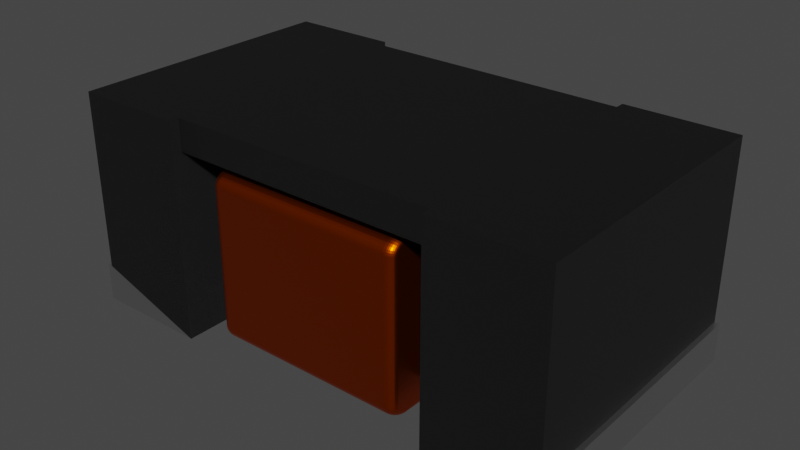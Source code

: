 # Source: 0402_FB_Coil.blend  (saved by Blender 2.90.8; exported with 4.5.12 LTS)
import bpy
from mathutils import Matrix  # noqa: F401  (used for matrix-valued properties, if any)

bpy.ops.wm.read_factory_settings(use_empty=True)
scene = bpy.context.scene
scene.name = 'Scene'

# ---- collections
col_collection = bpy.data.collections.new('Collection'); scene.collection.children.link(col_collection)

# ---- materials (node trees are filled in below, after node groups)
mat_material_002 = bpy.data.materials.new('Material.002')
mat_metal_001 = bpy.data.materials.new('Metal.001')
mat_metal_001.alpha_threshold = 0.0
mat_metal_001.diffuse_color = (0.3587, 0.3587, 0.3587, 1.0)
mat_metal_001.specular_color = (0.2597, 0.2597, 0.2597)
mat_metal_001.roughness = 0.5
mat_metal_001.specular_intensity = 0.1643
mat_black_plastic_001 = bpy.data.materials.new('Black Plastic.001')
mat_black_plastic_001.alpha_threshold = 0.0
mat_black_plastic_001.preview_render_type = 'CUBE'
mat_black_plastic_001.diffuse_color = (0.009721, 0.009721, 0.009721, 1.0)
mat_black_plastic_001.specular_color = (0.18, 0.18, 0.18)
mat_black_plastic_001.roughness = 0.5
mat_black_plastic_001.specular_intensity = 0.3
mat_enamelled_copper_001 = bpy.data.materials.new('Enamelled Copper.001')
mat_enamelled_copper_001.alpha_threshold = 0.0
mat_enamelled_copper_001.diffuse_color = (0.3587, 0.06389, 0.0, 1.0)
mat_enamelled_copper_001.specular_color = (0.2597, 0.2597, 0.2597)
mat_enamelled_copper_001.roughness = 0.5
mat_enamelled_copper_001.specular_intensity = 0.1643

# ---- node groups
ng_metallic_001 = bpy.data.node_groups.new('Metallic.001', 'ShaderNodeTree')
_s = ng_metallic_001.interface.new_socket(name='BSDF', in_out='OUTPUT', socket_type='NodeSocketShader')
_s = ng_metallic_001.interface.new_socket(name='Base Color', in_out='INPUT', socket_type='NodeSocketColor')
_s.default_value = (0.5906, 0.5906, 0.5906, 1.0)
_N = ng_metallic_001.nodes; _L = ng_metallic_001.links
n0 = _N.new('ShaderNodeBsdfPrincipled'); n0.name = 'Principled BSDF'; n0.location = (0, 0)
n0.width = 150
n0.subsurface_method = 'BURLEY'
n0.inputs[1].default_value = 1.0
n0.inputs[2].default_value = 0.4
n0.inputs[3].default_value = 1.45
n0.inputs[9].default_value = (1.0, 1.0, 1.0)
n0.inputs[27].default_value = (0.0, 0.0, 0.0, 1.0)
n0.inputs[28].default_value = 1.0
n1 = _N.new('NodeGroupInput'); n1.name = 'Group Input'; n1.location = (-200, 0)
n2 = _N.new('NodeGroupOutput'); n2.name = 'Group Output'; n2.location = (200, 0)
_L.new(n0.outputs[0], n2.inputs[0])
_L.new(n1.outputs[0], n0.inputs[0])
n2.is_active_output = True
ng_plastic_001 = bpy.data.node_groups.new('Plastic.001', 'ShaderNodeTree')
_s = ng_plastic_001.interface.new_socket(name='Shader', in_out='OUTPUT', socket_type='NodeSocketShader')
_s = ng_plastic_001.interface.new_socket(name='Displacement', in_out='OUTPUT', socket_type='NodeSocketFloat')
_s.subtype = 'FACTOR'
_s.min_value = 0.0
_s.max_value = 1.0
_s = ng_plastic_001.interface.new_socket(name='Color', in_out='INPUT', socket_type='NodeSocketColor')
_s.default_value = (0.01, 0.01, 0.01, 1.0)
_N = ng_plastic_001.nodes; _L = ng_plastic_001.links
n0 = _N.new('NodeGroupInput'); n0.name = 'Group Input'; n0.location = (-336, 94)
n1 = _N.new('NodeGroupOutput'); n1.name = 'Group Output'; n1.location = (330, 0)
n2 = _N.new('ShaderNodeTexNoise'); n2.name = 'Noise Texture'; n2.location = (77, -219)
n2.inputs[2].default_value = 1000.0
n2.inputs[3].default_value = 16.0
n2.inputs[8].default_value = 0.5
n3 = _N.new('ShaderNodeBsdfPrincipled'); n3.name = 'Principled BSDF'; n3.location = (67, 347)
n3.width = 170
n3.subsurface_method = 'BURLEY'
n3.inputs[3].default_value = 1.45
n3.inputs[9].default_value = (1.0, 1.0, 1.0)
n3.inputs[27].default_value = (0.0, 0.0, 0.0, 1.0)
n3.inputs[28].default_value = 1.0
_L.new(n2.outputs[0], n1.inputs[1])
_L.new(n0.outputs[0], n3.inputs[0])
_L.new(n3.outputs[0], n1.inputs[0])
n1.is_active_output = True

# ---- material node trees
mat_material_002.use_nodes = True; mat_material_002.node_tree.nodes.clear()
_N = mat_material_002.node_tree.nodes; _L = mat_material_002.node_tree.links
n0 = _N.new('ShaderNodeOutputMaterial'); n0.name = 'Material Output'; n0.location = (300, 300)
n1 = _N.new('ShaderNodeBsdfPrincipled'); n1.name = 'Principled BSDF'; n1.location = (10, 300)
n1.distribution = 'GGX'
n1.subsurface_method = 'BURLEY'
n1.inputs[0].default_value = (0.2251, 0.4866, 0.8, 1.0)
n1.inputs[3].default_value = 1.45
n1.inputs[18].default_value = 1.0
n1.inputs[27].default_value = (0.0, 0.0, 0.0, 1.0)
n1.inputs[28].default_value = 1.0
_L.new(n1.outputs[0], n0.inputs[0])
n0.is_active_output = True
mat_metal_001.use_nodes = True; mat_metal_001.node_tree.nodes.clear()
_N = mat_metal_001.node_tree.nodes; _L = mat_metal_001.node_tree.links
n0 = _N.new('ShaderNodeOutputMaterial'); n0.name = 'Material Output'; n0.location = (300, 300)
n1 = _N.new('ShaderNodeGroup'); n1.name = 'Metallic'; n1.location = (-10, 195)
n1.label = 'Metallic'
n1.node_tree = ng_metallic_001
n1.inputs[0].default_value = (0.5906, 0.5906, 0.5906, 1.0)
_L.new(n1.outputs[0], n0.inputs[0])
n0.is_active_output = True
mat_black_plastic_001.use_nodes = True; mat_black_plastic_001.node_tree.nodes.clear()
_N = mat_black_plastic_001.node_tree.nodes; _L = mat_black_plastic_001.node_tree.links
n0 = _N.new('ShaderNodeOutputMaterial'); n0.name = 'Material Output'; n0.location = (261, 202)
n1 = _N.new('ShaderNodeGroup'); n1.name = 'Group'; n1.location = (83, 208)
n1.node_tree = ng_plastic_001
n1.inputs[0].default_value = (0.009721, 0.009721, 0.009721, 1.0)
n2 = _N.new('ShaderNodeDisplacement'); n2.name = 'Displacement'; n2.location = (172, 205)
n2.inputs[1].default_value = 0.0
n2.inputs[2].default_value = 0.1
_L.new(n1.outputs[0], n0.inputs[0])
_L.new(n1.outputs[1], n2.inputs[0])
_L.new(n2.outputs[0], n0.inputs[2])
n0.is_active_output = True
mat_enamelled_copper_001.use_nodes = True; mat_enamelled_copper_001.node_tree.nodes.clear()
_N = mat_enamelled_copper_001.node_tree.nodes; _L = mat_enamelled_copper_001.node_tree.links
n0 = _N.new('ShaderNodeOutputMaterial'); n0.name = 'Material Output'; n0.location = (300, 300)
n1 = _N.new('ShaderNodeBsdfPrincipled'); n1.name = 'Principled BSDF'; n1.location = (70, 479)
n1.width = 150
n1.subsurface_method = 'BURLEY'
n1.inputs[0].default_value = (0.7149, 0.09084, 0.0, 1.0)
n1.inputs[1].default_value = 1.0
n1.inputs[2].default_value = 0.35
n1.inputs[3].default_value = 1.45
n1.inputs[9].default_value = (1.0, 1.0, 1.0)
n1.inputs[27].default_value = (0.0, 0.0, 0.0, 1.0)
n1.inputs[28].default_value = 1.0
_L.new(n1.outputs[0], n0.inputs[0])
n0.is_active_output = True

# ---- world
world_world = bpy.data.worlds.new('World'); scene.world = world_world
world_world.use_nodes = True; world_world.node_tree.nodes.clear()
_N = world_world.node_tree.nodes; _L = world_world.node_tree.links
n0 = _N.new('ShaderNodeOutputWorld'); n0.name = 'World Output'; n0.location = (300, 300)
n1 = _N.new('ShaderNodeBackground'); n1.name = 'Background'; n1.location = (10, 300)
n1.inputs[0].default_value = (0.05088, 0.05088, 0.05088, 1.0)
_L.new(n1.outputs[0], n0.inputs[0])
n0.is_active_output = True
world_world.color = (0.05088, 0.05088, 0.05088)
world_world.use_sun_shadow = False
world_world.sun_shadow_jitter_overblur = 0.0

# ---- meshes
me_component = bpy.data.meshes.new('Component')
me_component.from_pydata([(-0.5394, -0.3048, 0.4044), (-0.2967, -0.3048, 0.4044), (-0.5394, 0.3048, 0.4044), (-0.2967, 0.3048, 0.4044), (0.2967, 0.2832, 0.4044), (-0.2967, 0.2832, 0.4044), (0.5394, 0.3048, 0.4044), (0.2967, 0.3048, 0.4044), (0.5394, -0.3048, 0.4044), (0.2967, -0.3048, 0.4044), (0.2967, -0.2832, 0.4044), (-0.2967, -0.2832, 0.4044), (-0.5394, -0.3048, 0.4728), (-0.2967, -0.3048, 0.4728), (-0.5394, 0.3048, 0.4728), (-0.2967, 0.3048, 0.4728), (0.2967, 0.2832, 0.4728), (-0.2967, 0.2832, 0.4728), (0.5394, 0.3048, 0.4728), (0.2967, 0.3048, 0.4728), (0.5394, -0.3048, 0.4728), (0.2967, -0.3048, 0.4728), (0.2967, -0.2832, 0.4728), (-0.2967, -0.2832, 0.4728), (0.1981, -0.2832, 0.0522), (-0.1981, -0.2832, 0.0522), (0.1981, -0.283, 0.04938), (-0.2001, -0.283, 0.04938), (0.1981, -0.2827, 0.04751), (-0.1981, -0.2827, 0.04751), (0.1981, -0.2818, 0.04428), (-0.2001, -0.2817, 0.0443), (0.1981, -0.2812, 0.04293), (-0.1981, -0.2812, 0.04293), (0.1981, -0.2788, 0.03858), (-0.2001, -0.2793, 0.03945), (-0.1981, -0.2788, 0.03858), (0.1981, -0.2756, 0.03457), (-0.2001, -0.2759, 0.03498), (-0.1981, -0.2667, 0.02793), (0.1981, -0.2715, 0.03099), (-0.2001, -0.2714, 0.03102), (-0.1981, -0.2756, 0.03457), (-0.1981, -0.2432, 0.0222), (0.1981, -0.2432, 0.0222), (-0.2001, -0.247, 0.02239), (0.1981, -0.247, 0.02233), (-0.1981, -0.2495, 0.02257), (0.1981, -0.2495, 0.02257), (-0.2001, -0.2537, 0.02331), (0.1981, -0.2538, 0.02326), (-0.1981, -0.2556, 0.02367), (0.1981, -0.2556, 0.02367), (-0.2001, -0.2602, 0.0251), (0.1981, -0.2614, 0.02547), (-0.1981, -0.2614, 0.02547), (-0.2001, -0.2662, 0.0277), (0.1981, -0.2667, 0.02793), (-0.1981, 0.2432, 0.0222), (0.1981, 0.2432, 0.0222), (-0.1981, 0.2832, 0.0522), (0.1981, 0.2832, 0.0522), (-0.2001, 0.283, 0.04938), (0.1981, 0.283, 0.04938), (-0.1981, 0.2827, 0.04751), (0.1981, 0.2827, 0.04751), (-0.2001, 0.2817, 0.0443), (0.1981, 0.2818, 0.04428), (-0.1981, 0.2812, 0.04293), (0.1981, 0.2812, 0.04293), (-0.1981, 0.2788, 0.03858), (0.1981, 0.2788, 0.03858), (-0.2001, 0.2759, 0.03498), (0.1981, 0.2756, 0.03457), (-0.1981, 0.2756, 0.03457), (0.1981, 0.2662, 0.02766), (-0.2001, 0.2714, 0.03102), (0.1981, 0.2715, 0.03099), (0.1981, 0.247, 0.02233), (-0.2001, 0.247, 0.02239), (0.1981, 0.2495, 0.02257), (-0.1981, 0.2495, 0.02257), (0.1981, 0.2538, 0.02326), (-0.2001, 0.2537, 0.02331), (0.1981, 0.2556, 0.02367), (-0.1981, 0.2556, 0.02367), (0.1981, 0.2602, 0.02506), (-0.2001, 0.2602, 0.0251), (-0.1981, 0.2614, 0.02547), (-0.2001, 0.2662, 0.0277), (-0.1981, 0.2667, 0.02793), (-0.1981, 0.2832, 0.3558), (0.1981, 0.2832, 0.3558), (0.1981, 0.283, 0.3586), (-0.2001, 0.283, 0.3586), (0.1981, 0.2827, 0.3605), (-0.1981, 0.2827, 0.3605), (0.1981, 0.2818, 0.3637), (-0.2001, 0.2817, 0.3637), (0.1981, 0.2812, 0.3651), (-0.1981, 0.2812, 0.3651), (0.1981, 0.2794, 0.3686), (-0.2001, 0.2793, 0.3686), (-0.1981, 0.2788, 0.3694), (0.1981, 0.2759, 0.3731), (-0.2001, 0.2759, 0.373), (-0.1981, 0.2667, 0.3801), (0.1981, 0.2715, 0.377), (-0.2001, 0.2714, 0.377), (-0.1981, 0.2756, 0.3734), (-0.1981, 0.2432, 0.3858), (0.1981, 0.2432, 0.3858), (-0.2001, 0.247, 0.3856), (0.1981, 0.247, 0.3857), (-0.1981, 0.2495, 0.3854), (0.1981, 0.2495, 0.3854), (-0.2001, 0.2537, 0.3847), (0.1981, 0.2538, 0.3847), (-0.1981, 0.2556, 0.3843), (0.1981, 0.2556, 0.3843), (-0.2001, 0.2602, 0.3829), (0.1981, 0.2602, 0.3829), (-0.1981, 0.2614, 0.3825), (-0.2001, 0.2662, 0.3803), (0.1981, 0.2662, 0.3803), (-0.1981, -0.2432, 0.3858), (0.1981, -0.2432, 0.3858), (-0.1981, -0.2832, 0.3558), (0.1981, -0.2832, 0.3558), (-0.2001, -0.283, 0.3586), (0.1981, -0.283, 0.3586), (-0.1981, -0.2827, 0.3605), (0.1981, -0.2827, 0.3605), (-0.2001, -0.2817, 0.3637), (0.1981, -0.2818, 0.3637), (-0.1981, -0.2812, 0.3651), (0.1981, -0.2812, 0.3651), (-0.2001, -0.2793, 0.3686), (0.1981, -0.2794, 0.3686), (-0.1981, -0.2788, 0.3694), (-0.2001, -0.2759, 0.373), (0.1981, -0.2759, 0.3731), (-0.1981, -0.2756, 0.3734), (0.1981, -0.2667, 0.3801), (-0.2001, -0.2714, 0.377), (0.1981, -0.2715, 0.377), (0.1981, -0.247, 0.3857), (-0.2001, -0.247, 0.3856), (0.1981, -0.2495, 0.3854), (-0.1981, -0.2495, 0.3854), (0.1981, -0.2538, 0.3847), (-0.2001, -0.2537, 0.3847), (0.1981, -0.2556, 0.3843), (-0.1981, -0.2556, 0.3843), (0.1981, -0.2614, 0.3825), (-0.1981, -0.2614, 0.3825), (-0.2001, -0.2662, 0.3803), (-0.1981, -0.2667, 0.3801), (0.2014, -0.283, 0.3558), (0.2037, -0.2826, 0.3558), (0.2037, -0.2825, 0.3586), (0.2071, -0.2817, 0.3558), (0.2071, -0.2815, 0.3585), (0.2103, -0.2803, 0.3558), (0.2103, -0.2801, 0.3584), (0.2131, -0.2785, 0.3558), (0.2131, -0.2784, 0.3583), (0.219, -0.2432, 0.3757), (0.2185, -0.2432, 0.377), (0.2185, -0.2459, 0.3769), (0.2173, -0.2432, 0.3789), (0.2173, -0.2461, 0.3788), (0.2154, -0.2432, 0.3807), (0.2154, -0.2463, 0.3806), (0.2131, -0.2432, 0.3823), (0.2131, -0.2465, 0.3822), (0.2014, -0.2432, 0.3857), (0.2001, -0.2662, 0.3803), (0.2001, -0.2602, 0.3829), (0.2192, -0.2686, 0.3576), (0.219, -0.2697, 0.3558), (0.2193, -0.2672, 0.3558), (0.2193, -0.2432, 0.3738), (0.2193, -0.2455, 0.3737), (0.2193, -0.2495, 0.3732), (0.2185, -0.2506, 0.3762), (0.2193, -0.2534, 0.3721), (0.2185, -0.2552, 0.375), (0.2193, -0.257, 0.3705), (0.2185, -0.2594, 0.3731), (0.2192, -0.2612, 0.3693), (0.2185, -0.2632, 0.3708), (0.2192, -0.2641, 0.3668), (0.2185, -0.2663, 0.368), (0.2192, -0.2663, 0.3639), (0.2185, -0.2687, 0.3648), (0.2192, -0.2678, 0.3608), (0.2185, -0.2704, 0.3614), (0.2185, -0.2713, 0.3578), (0.2182, -0.2721, 0.3558), (0.2173, -0.2513, 0.3781), (0.2173, -0.2563, 0.3767), (0.2173, -0.2609, 0.3747), (0.2173, -0.265, 0.3721), (0.2173, -0.2684, 0.3691), (0.2173, -0.2711, 0.3656), (0.2173, -0.2729, 0.3619), (0.2173, -0.2739, 0.358), (0.217, -0.2745, 0.3558), (0.2154, -0.252, 0.3798), (0.2154, -0.2573, 0.3783), (0.2154, -0.2623, 0.3762), (0.2154, -0.2667, 0.3734), (0.2154, -0.2704, 0.3701), (0.2154, -0.2732, 0.3664), (0.2154, -0.2752, 0.3624), (0.2154, -0.2763, 0.3581), (0.2152, -0.2766, 0.3558), (0.2131, -0.2525, 0.3813), (0.2131, -0.2582, 0.3798), (0.2131, -0.2635, 0.3775), (0.2131, -0.2682, 0.3745), (0.2131, -0.2721, 0.371), (0.2131, -0.2752, 0.3671), (0.2131, -0.2773, 0.3628), (0.2103, -0.2432, 0.3836), (0.2103, -0.2467, 0.3835), (0.2103, -0.253, 0.3826), (0.2103, -0.259, 0.381), (0.2103, -0.2645, 0.3786), (0.2103, -0.2694, 0.3755), (0.2103, -0.2735, 0.3718), (0.2103, -0.2768, 0.3676), (0.2103, -0.279, 0.3631), (0.2071, -0.2432, 0.3847), (0.2071, -0.2468, 0.3845), (0.2071, -0.2534, 0.3836), (0.2071, -0.2596, 0.3819), (0.2071, -0.2653, 0.3794), (0.2071, -0.2704, 0.3762), (0.2071, -0.2747, 0.3724), (0.2071, -0.278, 0.3681), (0.2071, -0.2803, 0.3634), (0.2037, -0.2432, 0.3854), (0.2037, -0.2469, 0.3852), (0.2037, -0.2536, 0.3843), (0.2037, -0.26, 0.3826), (0.2037, -0.2659, 0.38), (0.2037, -0.2711, 0.3767), (0.2037, -0.2755, 0.3728), (0.2037, -0.2789, 0.3684), (0.2037, -0.2812, 0.3636), (0.2014, 0.2432, 0.3857), (0.2037, 0.2432, 0.3854), (0.2071, 0.2432, 0.3847), (0.2103, 0.2432, 0.3836), (0.2131, 0.2432, 0.3823), (0.2193, 0.2432, 0.3738), (0.219, 0.2432, 0.3757), (0.2185, 0.2432, 0.377), (0.2173, 0.2432, 0.3789), (0.2154, 0.2432, 0.3807), (0.2037, 0.2469, 0.3852), (0.2071, 0.2468, 0.3845), (0.2103, 0.2467, 0.3835), (0.2131, 0.2465, 0.3822), (0.2193, 0.2455, 0.3737), (0.219, 0.2697, 0.3558), (0.2185, 0.2714, 0.3558), (0.2185, 0.2713, 0.3578), (0.2173, 0.274, 0.3558), (0.2173, 0.2739, 0.358), (0.2154, 0.2764, 0.3558), (0.2154, 0.2763, 0.3581), (0.2131, 0.2785, 0.3558), (0.2131, 0.2784, 0.3583), (0.2014, 0.283, 0.3558), (0.2193, 0.2672, 0.3558), (0.2193, 0.2671, 0.3575), (0.2193, 0.2663, 0.3605), (0.2185, 0.2704, 0.3614), (0.2193, 0.2649, 0.3635), (0.2185, 0.2687, 0.3648), (0.2193, 0.2628, 0.3662), (0.2185, 0.2663, 0.368), (0.2193, 0.2602, 0.3685), (0.2185, 0.2632, 0.3708), (0.2193, 0.257, 0.3705), (0.2185, 0.2594, 0.3731), (0.2193, 0.2534, 0.3721), (0.2185, 0.2552, 0.375), (0.2193, 0.2495, 0.3732), (0.2185, 0.2506, 0.3762), (0.2185, 0.2459, 0.3769), (0.2173, 0.2729, 0.3619), (0.2173, 0.2711, 0.3656), (0.2173, 0.2684, 0.3691), (0.2173, 0.265, 0.3721), (0.2173, 0.2609, 0.3747), (0.2173, 0.2563, 0.3767), (0.2173, 0.2513, 0.3781), (0.2173, 0.2461, 0.3788), (0.2154, 0.2752, 0.3624), (0.2154, 0.2732, 0.3664), (0.2154, 0.2704, 0.3701), (0.2154, 0.2667, 0.3734), (0.2154, 0.2623, 0.3762), (0.2154, 0.2573, 0.3783), (0.2154, 0.252, 0.3798), (0.2154, 0.2463, 0.3806), (0.2131, 0.2773, 0.3628), (0.2131, 0.2752, 0.3671), (0.2131, 0.2721, 0.371), (0.2131, 0.2682, 0.3745), (0.2131, 0.2635, 0.3775), (0.2131, 0.2582, 0.3798), (0.2131, 0.2525, 0.3813), (0.2105, 0.2801, 0.3558), (0.2103, 0.2801, 0.3584), (0.2103, 0.279, 0.3631), (0.2103, 0.2768, 0.3676), (0.2103, 0.2735, 0.3718), (0.2103, 0.2694, 0.3755), (0.2103, 0.2645, 0.3786), (0.2103, 0.259, 0.381), (0.2103, 0.253, 0.3826), (0.2071, 0.2817, 0.3558), (0.2071, 0.2815, 0.3585), (0.2071, 0.2803, 0.3634), (0.2071, 0.278, 0.3681), (0.2071, 0.2747, 0.3724), (0.2071, 0.2704, 0.3762), (0.2071, 0.2653, 0.3794), (0.2071, 0.2596, 0.3819), (0.2071, 0.2534, 0.3836), (0.2037, 0.2826, 0.3558), (0.2037, 0.2825, 0.3586), (0.2037, 0.2812, 0.3636), (0.2037, 0.2789, 0.3684), (0.2037, 0.2755, 0.3728), (0.2037, 0.2711, 0.3767), (0.2037, 0.2659, 0.38), (0.2037, 0.26, 0.3826), (0.2037, 0.2536, 0.3843), (0.2193, 0.2672, 0.0522), (0.219, 0.2697, 0.0522), (0.2185, 0.2714, 0.0522), (0.2173, 0.274, 0.0522), (0.2154, 0.2764, 0.0522), (0.2105, 0.2801, 0.0522), (0.2131, 0.2785, 0.0522), (0.2014, 0.283, 0.0522), (0.2037, 0.2826, 0.0522), (0.2071, 0.2817, 0.0522), (0.219, 0.2432, 0.03232), (0.2182, 0.2432, 0.03049), (0.2185, 0.2459, 0.03113), (0.217, 0.2432, 0.02875), (0.2173, 0.2461, 0.02919), (0.2152, 0.2432, 0.02715), (0.2154, 0.2463, 0.02741), (0.2131, 0.2432, 0.02571), (0.2131, 0.2465, 0.02583), (0.2014, 0.2432, 0.02235), (0.2037, 0.2825, 0.04942), (0.2071, 0.2815, 0.04948), (0.2103, 0.2801, 0.04958), (0.2131, 0.2784, 0.04971), (0.2193, 0.2671, 0.05051), (0.2193, 0.2432, 0.0342), (0.2192, 0.2456, 0.03316), (0.2001, 0.2793, 0.03945), (0.2001, 0.2759, 0.03498), (0.2192, 0.2499, 0.03375), (0.2185, 0.2506, 0.03178), (0.2192, 0.2541, 0.03489), (0.2185, 0.2552, 0.03305), (0.2192, 0.2579, 0.03655), (0.2185, 0.2594, 0.03488), (0.2193, 0.2602, 0.03947), (0.2185, 0.2632, 0.03723), (0.2193, 0.2628, 0.04185), (0.2185, 0.2663, 0.04003), (0.2193, 0.2649, 0.04454), (0.2185, 0.2687, 0.04319), (0.2193, 0.2663, 0.04745), (0.2185, 0.2704, 0.04661), (0.2185, 0.2713, 0.05021), (0.2173, 0.2513, 0.02991), (0.2173, 0.2563, 0.03129), (0.2173, 0.2609, 0.03329), (0.2173, 0.265, 0.03586), (0.2173, 0.2684, 0.03891), (0.2173, 0.2711, 0.04236), (0.2173, 0.2729, 0.0461), (0.2173, 0.2739, 0.05003), (0.2154, 0.252, 0.02818), (0.2154, 0.2573, 0.02967), (0.2154, 0.2623, 0.03183), (0.2154, 0.2667, 0.03459), (0.2154, 0.2704, 0.03788), (0.2154, 0.2732, 0.0416), (0.2154, 0.2752, 0.04563), (0.2154, 0.2763, 0.04986), (0.2131, 0.2525, 0.02665), (0.2131, 0.2582, 0.02824), (0.2131, 0.2635, 0.03053), (0.2131, 0.2682, 0.03347), (0.2131, 0.2721, 0.03697), (0.2131, 0.2752, 0.04092), (0.2131, 0.2773, 0.04521), (0.2103, 0.2432, 0.02438), (0.2103, 0.2467, 0.02451), (0.2103, 0.253, 0.02537), (0.2103, 0.259, 0.02703), (0.2103, 0.2645, 0.02944), (0.2103, 0.2694, 0.03253), (0.2103, 0.2735, 0.0362), (0.2103, 0.2768, 0.04036), (0.2103, 0.279, 0.04486), (0.2071, 0.2432, 0.02334), (0.2071, 0.2468, 0.02347), (0.2071, 0.2534, 0.02436), (0.2071, 0.2596, 0.02609), (0.2071, 0.2653, 0.02859), (0.2071, 0.2704, 0.03179), (0.2071, 0.2747, 0.03561), (0.2071, 0.278, 0.03991), (0.2071, 0.2803, 0.04459), (0.2037, 0.2432, 0.02263), (0.2037, 0.2469, 0.02276), (0.2037, 0.2536, 0.02367), (0.2037, 0.26, 0.02544), (0.2037, 0.2659, 0.028), (0.2037, 0.2711, 0.03129), (0.2037, 0.2755, 0.03519), (0.2037, 0.2789, 0.03961), (0.2037, 0.2812, 0.0444), (0.2193, -0.2432, 0.0342), (0.219, -0.2432, 0.03232), (0.2182, -0.2432, 0.03049), (0.217, -0.2432, 0.02875), (0.2152, -0.2432, 0.02715), (0.2103, -0.2432, 0.02438), (0.2131, -0.2432, 0.02571), (0.2014, -0.2432, 0.02235), (0.2037, -0.2432, 0.02263), (0.2071, -0.2432, 0.02334), (0.2037, -0.2469, 0.02276), (0.2071, -0.2468, 0.02347), (0.2103, -0.2467, 0.02451), (0.2131, -0.2465, 0.02583), (0.219, -0.2697, 0.0522), (0.2182, -0.2721, 0.0522), (0.2185, -0.2713, 0.05021), (0.217, -0.2745, 0.0522), (0.2173, -0.2739, 0.05003), (0.2152, -0.2766, 0.0522), (0.2154, -0.2763, 0.04986), (0.2131, -0.2785, 0.0522), (0.2131, -0.2784, 0.04971), (0.2014, -0.283, 0.0522), (0.2001, -0.2602, 0.0251), (0.2001, -0.2662, 0.0277), (0.2001, -0.2759, 0.03498), (0.2001, -0.2793, 0.03945), (0.2192, -0.2686, 0.0504), (0.2193, -0.2672, 0.0522), (0.2192, -0.2456, 0.03316), (0.2192, -0.2678, 0.04715), (0.2185, -0.2704, 0.04661), (0.2192, -0.2663, 0.04406), (0.2185, -0.2687, 0.04319), (0.2192, -0.2641, 0.0412), (0.2185, -0.2663, 0.04003), (0.2192, -0.2612, 0.03867), (0.2185, -0.2632, 0.03723), (0.2192, -0.2579, 0.03655), (0.2185, -0.2594, 0.03488), (0.2192, -0.2541, 0.03489), (0.2185, -0.2552, 0.03305), (0.2192, -0.2499, 0.03375), (0.2185, -0.2506, 0.03178), (0.2185, -0.2459, 0.03113), (0.2173, -0.2729, 0.0461), (0.2173, -0.2711, 0.04236), (0.2173, -0.2684, 0.03891), (0.2173, -0.265, 0.03586), (0.2173, -0.2609, 0.03329), (0.2173, -0.2563, 0.03129), (0.2173, -0.2513, 0.02991), (0.2173, -0.2461, 0.02919), (0.2154, -0.2752, 0.04563), (0.2154, -0.2732, 0.0416), (0.2154, -0.2704, 0.03788), (0.2154, -0.2667, 0.03459), (0.2154, -0.2623, 0.03183), (0.2154, -0.2573, 0.02967), (0.2154, -0.252, 0.02818), (0.2154, -0.2463, 0.02741), (0.2131, -0.2773, 0.04521), (0.2131, -0.2752, 0.04092), (0.2131, -0.2721, 0.03697), (0.2131, -0.2682, 0.03347), (0.2131, -0.2635, 0.03053), (0.2131, -0.2582, 0.02824), (0.2131, -0.2525, 0.02665), (0.2103, -0.2803, 0.0522), (0.2103, -0.2801, 0.04958), (0.2103, -0.279, 0.04486), (0.2103, -0.2768, 0.04036), (0.2103, -0.2735, 0.0362), (0.2103, -0.2694, 0.03253), (0.2103, -0.2645, 0.02944), (0.2103, -0.259, 0.02703), (0.2103, -0.253, 0.02537), (0.2071, -0.2817, 0.0522), (0.2071, -0.2815, 0.04948), (0.2071, -0.2803, 0.04459), (0.2071, -0.278, 0.03991), (0.2071, -0.2747, 0.03561), (0.2071, -0.2704, 0.03179), (0.2071, -0.2653, 0.02859), (0.2071, -0.2596, 0.02609), (0.2071, -0.2534, 0.02436), (0.2037, -0.2826, 0.0522), (0.2037, -0.2825, 0.04942), (0.2037, -0.2812, 0.0444), (0.2037, -0.2789, 0.03961), (0.2037, -0.2755, 0.03519), (0.2037, -0.2711, 0.03129), (0.2037, -0.2659, 0.028), (0.2037, -0.26, 0.02544), (0.2037, -0.2536, 0.02367), (-0.2014, -0.283, 0.0522), (-0.2046, -0.2824, 0.0522), (-0.2037, -0.2825, 0.04942), (-0.2077, -0.2815, 0.0522), (-0.2071, -0.2815, 0.04948), (-0.2103, -0.2803, 0.0522), (-0.2103, -0.2801, 0.04958), (-0.2131, -0.2785, 0.0522), (-0.2131, -0.2784, 0.04971), (-0.219, -0.2432, 0.03232), (-0.2183, -0.2432, 0.03049), (-0.2185, -0.2459, 0.03113), (-0.217, -0.2432, 0.02875), (-0.2173, -0.2461, 0.02919), (-0.2152, -0.2432, 0.02715), (-0.2154, -0.2463, 0.02741), (-0.2131, -0.2432, 0.02571), (-0.2131, -0.2465, 0.02583), (-0.2014, -0.2432, 0.02235), (-0.2192, -0.2456, 0.03316), (-0.2193, -0.2432, 0.0342), (-0.2192, -0.2686, 0.0504), (-0.219, -0.2697, 0.0522), (-0.2193, -0.2672, 0.0522), (-0.2192, -0.2499, 0.03375), (-0.2185, -0.2506, 0.03178), (-0.2192, -0.2541, 0.03489), (-0.2185, -0.2552, 0.03305), (-0.2192, -0.2579, 0.03655), (-0.2185, -0.2594, 0.03488), (-0.2192, -0.2612, 0.03867), (-0.2185, -0.2632, 0.03723), (-0.2192, -0.2641, 0.0412), (-0.2185, -0.2663, 0.04003), (-0.2192, -0.2663, 0.04406), (-0.2185, -0.2687, 0.04319), (-0.2192, -0.2678, 0.04715), (-0.2185, -0.2704, 0.04661), (-0.2185, -0.2713, 0.05021), (-0.2183, -0.2721, 0.0522), (-0.2173, -0.2513, 0.02991), (-0.2173, -0.2563, 0.03129), (-0.2173, -0.2609, 0.03329), (-0.2173, -0.265, 0.03586), (-0.2173, -0.2684, 0.03891), (-0.2173, -0.2711, 0.04236), (-0.2173, -0.2729, 0.0461), (-0.2173, -0.2739, 0.05003), (-0.217, -0.2745, 0.0522), (-0.2154, -0.252, 0.02818), (-0.2154, -0.2573, 0.02967), (-0.2154, -0.2623, 0.03183), (-0.2154, -0.2667, 0.03459), (-0.2154, -0.2704, 0.03788), (-0.2154, -0.2732, 0.0416), (-0.2154, -0.2752, 0.04563), (-0.2154, -0.2763, 0.04986), (-0.2152, -0.2766, 0.0522), (-0.2131, -0.2525, 0.02665), (-0.2131, -0.2582, 0.02824), (-0.2131, -0.2635, 0.03053), (-0.2131, -0.2682, 0.03347), (-0.2131, -0.2721, 0.03697), (-0.2131, -0.2752, 0.04092), (-0.2131, -0.2773, 0.04521), (-0.2105, -0.2432, 0.02449), (-0.2103, -0.2467, 0.02451), (-0.2103, -0.253, 0.02537), (-0.2103, -0.259, 0.02703), (-0.2103, -0.2645, 0.02944), (-0.2103, -0.2694, 0.03253), (-0.2103, -0.2735, 0.0362), (-0.2103, -0.2768, 0.04036), (-0.2103, -0.279, 0.04486), (-0.2077, -0.2432, 0.02351), (-0.2071, -0.2468, 0.02347), (-0.2071, -0.2534, 0.02436), (-0.2071, -0.2596, 0.02609), (-0.2071, -0.2653, 0.02859), (-0.2071, -0.2704, 0.03179), (-0.2071, -0.2747, 0.03561), (-0.2071, -0.278, 0.03991), (-0.2071, -0.2803, 0.04459), (-0.2046, -0.2432, 0.02279), (-0.2037, -0.2469, 0.02276), (-0.2037, -0.2536, 0.02367), (-0.2037, -0.26, 0.02544), (-0.2037, -0.2659, 0.028), (-0.2037, -0.2711, 0.03129), (-0.2037, -0.2755, 0.03519), (-0.2037, -0.2789, 0.03961), (-0.2037, -0.2812, 0.0444), (-0.2193, 0.2432, 0.0342), (-0.219, 0.2432, 0.03232), (-0.2183, 0.2432, 0.03049), (-0.217, 0.2432, 0.02875), (-0.2152, 0.2432, 0.02715), (-0.2105, 0.2432, 0.02449), (-0.2131, 0.2432, 0.02571), (-0.2014, 0.2432, 0.02235), (-0.2046, 0.2432, 0.02279), (-0.2077, 0.2432, 0.02351), (-0.2037, 0.2469, 0.02276), (-0.2071, 0.2468, 0.02347), (-0.2103, 0.2467, 0.02451), (-0.2131, 0.2465, 0.02583), (-0.219, 0.2697, 0.0522), (-0.2185, 0.2714, 0.0522), (-0.2185, 0.2713, 0.05021), (-0.2173, 0.274, 0.0522), (-0.2173, 0.2739, 0.05003), (-0.2154, 0.2764, 0.0522), (-0.2154, 0.2763, 0.04986), (-0.2131, 0.2785, 0.0522), (-0.2131, 0.2784, 0.04971), (-0.2001, 0.2793, 0.03945), (-0.2014, 0.283, 0.0522), (-0.2192, 0.2456, 0.03316), (-0.2193, 0.2672, 0.0522), (-0.2193, 0.2671, 0.05051), (-0.2193, 0.2663, 0.04745), (-0.2185, 0.2704, 0.04661), (-0.2193, 0.2649, 0.04454), (-0.2185, 0.2687, 0.04319), (-0.2193, 0.2628, 0.04185), (-0.2185, 0.2663, 0.04003), (-0.2193, 0.2602, 0.03947), (-0.2185, 0.2632, 0.03723), (-0.2192, 0.2579, 0.03655), (-0.2185, 0.2594, 0.03488), (-0.2192, 0.2541, 0.03489), (-0.2185, 0.2552, 0.03305), (-0.2192, 0.2499, 0.03375), (-0.2185, 0.2506, 0.03178), (-0.2185, 0.2459, 0.03113), (-0.2173, 0.2729, 0.0461), (-0.2173, 0.2711, 0.04236), (-0.2173, 0.2684, 0.03891), (-0.2173, 0.265, 0.03586), (-0.2173, 0.2609, 0.03329), (-0.2173, 0.2563, 0.03129), (-0.2173, 0.2513, 0.02991), (-0.2173, 0.2461, 0.02919), (-0.2154, 0.2752, 0.04563), (-0.2154, 0.2732, 0.0416), (-0.2154, 0.2704, 0.03788), (-0.2154, 0.2667, 0.03459), (-0.2154, 0.2623, 0.03183), (-0.2154, 0.2573, 0.02967), (-0.2154, 0.252, 0.02818), (-0.2154, 0.2463, 0.02741), (-0.2131, 0.2773, 0.04521), (-0.2131, 0.2752, 0.04092), (-0.2131, 0.2721, 0.03697), (-0.2131, 0.2682, 0.03347), (-0.2131, 0.2635, 0.03053), (-0.2131, 0.2582, 0.02824), (-0.2131, 0.2525, 0.02665), (-0.2105, 0.2801, 0.0522), (-0.2103, 0.2801, 0.04958), (-0.2103, 0.279, 0.04486), (-0.2103, 0.2768, 0.04036), (-0.2103, 0.2735, 0.0362), (-0.2103, 0.2694, 0.03253), (-0.2103, 0.2645, 0.02944), (-0.2103, 0.259, 0.02703), (-0.2103, 0.253, 0.02537), (-0.2077, 0.2815, 0.0522), (-0.2071, 0.2815, 0.04948), (-0.2071, 0.2803, 0.04459), (-0.2071, 0.278, 0.03991), (-0.2071, 0.2747, 0.03561), (-0.2071, 0.2704, 0.03179), (-0.2071, 0.2653, 0.02859), (-0.2071, 0.2596, 0.02609), (-0.2071, 0.2534, 0.02436), (-0.2046, 0.2824, 0.0522), (-0.2037, 0.2825, 0.04942), (-0.2037, 0.2812, 0.0444), (-0.2037, 0.2789, 0.03961), (-0.2037, 0.2755, 0.03519), (-0.2037, 0.2711, 0.03129), (-0.2037, 0.2659, 0.028), (-0.2037, 0.26, 0.02544), (-0.2037, 0.2536, 0.02367), (-0.2193, 0.2672, 0.3558), (-0.219, 0.2697, 0.3558), (-0.2185, 0.2714, 0.3558), (-0.2173, 0.274, 0.3558), (-0.2154, 0.2764, 0.3558), (-0.2105, 0.2801, 0.3558), (-0.2131, 0.2785, 0.3558), (-0.2014, 0.283, 0.3558), (-0.2046, 0.2824, 0.3558), (-0.2077, 0.2815, 0.3558), (-0.219, 0.2432, 0.3757), (-0.2185, 0.2432, 0.377), (-0.2185, 0.2459, 0.3769), (-0.2173, 0.2432, 0.3789), (-0.2173, 0.2461, 0.3788), (-0.2154, 0.2432, 0.3807), (-0.2154, 0.2463, 0.3806), (-0.2131, 0.2432, 0.3823), (-0.2131, 0.2465, 0.3822), (-0.2037, 0.2825, 0.3586), (-0.2071, 0.2815, 0.3585), (-0.2103, 0.2801, 0.3584), (-0.2131, 0.2784, 0.3583), (-0.2193, 0.2671, 0.3575), (-0.2014, 0.2432, 0.3857), (-0.2193, 0.2432, 0.3738), (-0.2193, 0.2455, 0.3737), (-0.2193, 0.2495, 0.3732), (-0.2185, 0.2506, 0.3762), (-0.2193, 0.2534, 0.3721), (-0.2185, 0.2552, 0.375), (-0.2193, 0.257, 0.3705), (-0.2185, 0.2594, 0.3731), (-0.2193, 0.2602, 0.3685), (-0.2185, 0.2632, 0.3708), (-0.2193, 0.2628, 0.3662), (-0.2185, 0.2663, 0.368), (-0.2193, 0.2649, 0.3635), (-0.2185, 0.2687, 0.3648), (-0.2193, 0.2663, 0.3605), (-0.2185, 0.2704, 0.3614), (-0.2185, 0.2713, 0.3578), (-0.2173, 0.2513, 0.3781), (-0.2173, 0.2563, 0.3767), (-0.2173, 0.2609, 0.3747), (-0.2173, 0.265, 0.3721), (-0.2173, 0.2684, 0.3691), (-0.2173, 0.2711, 0.3656), (-0.2173, 0.2729, 0.3619), (-0.2173, 0.2739, 0.358), (-0.2154, 0.252, 0.3798), (-0.2154, 0.2573, 0.3783), (-0.2154, 0.2623, 0.3762), (-0.2154, 0.2667, 0.3734), (-0.2154, 0.2704, 0.3701), (-0.2154, 0.2732, 0.3664), (-0.2154, 0.2752, 0.3624), (-0.2154, 0.2763, 0.3581), (-0.2131, 0.2525, 0.3813), (-0.2131, 0.2582, 0.3798), (-0.2131, 0.2635, 0.3775), (-0.2131, 0.2682, 0.3745), (-0.2131, 0.2721, 0.371), (-0.2131, 0.2752, 0.3671), (-0.2131, 0.2773, 0.3628), (-0.2105, 0.2432, 0.3835), (-0.2103, 0.2467, 0.3835), (-0.2103, 0.253, 0.3826), (-0.2103, 0.259, 0.381), (-0.2103, 0.2645, 0.3786), (-0.2103, 0.2694, 0.3755), (-0.2103, 0.2735, 0.3718), (-0.2103, 0.2768, 0.3676), (-0.2103, 0.279, 0.3631), (-0.2077, 0.2432, 0.3845), (-0.2071, 0.2468, 0.3845), (-0.2071, 0.2534, 0.3836), (-0.2071, 0.2596, 0.3819), (-0.2071, 0.2653, 0.3794), (-0.2071, 0.2704, 0.3762), (-0.2071, 0.2747, 0.3724), (-0.2071, 0.278, 0.3681), (-0.2071, 0.2803, 0.3634), (-0.2046, 0.2432, 0.3852), (-0.2037, 0.2469, 0.3852), (-0.2037, 0.2536, 0.3843), (-0.2037, 0.26, 0.3826), (-0.2037, 0.2659, 0.38), (-0.2037, 0.2711, 0.3767), (-0.2037, 0.2755, 0.3728), (-0.2037, 0.2789, 0.3684), (-0.2037, 0.2812, 0.3636), (-0.2014, -0.2432, 0.3857), (-0.2046, -0.2432, 0.3852), (-0.2077, -0.2432, 0.3845), (-0.2105, -0.2432, 0.3835), (-0.2131, -0.2432, 0.3823), (-0.2193, -0.2432, 0.3738), (-0.219, -0.2432, 0.3757), (-0.2185, -0.2432, 0.377), (-0.2173, -0.2432, 0.3789), (-0.2154, -0.2432, 0.3807), (-0.2037, -0.2469, 0.3852), (-0.2071, -0.2468, 0.3845), (-0.2103, -0.2467, 0.3835), (-0.2131, -0.2465, 0.3822), (-0.2193, -0.2455, 0.3737), (-0.219, -0.2697, 0.3558), (-0.2183, -0.2721, 0.3558), (-0.2185, -0.2713, 0.3578), (-0.217, -0.2745, 0.3558), (-0.2173, -0.2739, 0.358), (-0.2152, -0.2766, 0.3558), (-0.2154, -0.2763, 0.3581), (-0.2131, -0.2785, 0.3558), (-0.2131, -0.2784, 0.3583), (-0.2001, -0.2602, 0.3829), (-0.2014, -0.283, 0.3558), (-0.2192, -0.2686, 0.3576), (-0.2193, -0.2672, 0.3558), (-0.2192, -0.2678, 0.3608), (-0.2185, -0.2704, 0.3614), (-0.2192, -0.2663, 0.3639), (-0.2185, -0.2687, 0.3648), (-0.2192, -0.2641, 0.3668), (-0.2185, -0.2663, 0.368), (-0.2192, -0.2612, 0.3693), (-0.2185, -0.2632, 0.3708), (-0.2193, -0.257, 0.3705), (-0.2185, -0.2594, 0.3731), (-0.2193, -0.2534, 0.3721), (-0.2185, -0.2552, 0.375), (-0.2193, -0.2495, 0.3732), (-0.2185, -0.2506, 0.3762), (-0.2185, -0.2459, 0.3769), (-0.2173, -0.2729, 0.3619), (-0.2173, -0.2711, 0.3656), (-0.2173, -0.2684, 0.3691), (-0.2173, -0.265, 0.3721), (-0.2173, -0.2609, 0.3747), (-0.2173, -0.2563, 0.3767), (-0.2173, -0.2513, 0.3781), (-0.2173, -0.2461, 0.3788), (-0.2154, -0.2752, 0.3624), (-0.2154, -0.2732, 0.3664), (-0.2154, -0.2704, 0.3701), (-0.2154, -0.2667, 0.3734), (-0.2154, -0.2623, 0.3762), (-0.2154, -0.2573, 0.3783), (-0.2154, -0.252, 0.3798), (-0.2154, -0.2463, 0.3806), (-0.2131, -0.2773, 0.3628), (-0.2131, -0.2752, 0.3671), (-0.2131, -0.2721, 0.371), (-0.2131, -0.2682, 0.3745), (-0.2131, -0.2635, 0.3775), (-0.2131, -0.2582, 0.3798), (-0.2131, -0.2525, 0.3813), (-0.2103, -0.2803, 0.3558), (-0.2103, -0.2801, 0.3584), (-0.2103, -0.279, 0.3631), (-0.2103, -0.2768, 0.3676), (-0.2103, -0.2735, 0.3718), (-0.2103, -0.2694, 0.3755), (-0.2103, -0.2645, 0.3786), (-0.2103, -0.259, 0.381), (-0.2103, -0.253, 0.3826), (-0.2077, -0.2815, 0.3558), (-0.2071, -0.2815, 0.3585), (-0.2071, -0.2803, 0.3634), (-0.2071, -0.278, 0.3681), (-0.2071, -0.2747, 0.3724), (-0.2071, -0.2704, 0.3762), (-0.2071, -0.2653, 0.3794), (-0.2071, -0.2596, 0.3819), (-0.2071, -0.2534, 0.3836), (-0.2046, -0.2824, 0.3558), (-0.2037, -0.2825, 0.3586), (-0.2037, -0.2812, 0.3636), (-0.2037, -0.2789, 0.3684), (-0.2037, -0.2755, 0.3728), (-0.2037, -0.2711, 0.3767), (-0.2037, -0.2659, 0.38), (-0.2037, -0.26, 0.3826), (-0.2037, -0.2536, 0.3843), (0.2193, 0.2032, 0.0822), (0.2193, 0.2032, 0.3258), (0.2193, -0.2032, 0.3258), (0.2193, -0.2032, 0.0822), (-0.2193, -0.2032, 0.0822), (-0.2193, -0.2032, 0.3258), (-0.2193, 0.2032, 0.3258), (-0.2193, 0.2032, 0.0822), (-0.55, -0.3048, 0.0822), (-0.5394, -0.3048, 0.0822), (-0.55, 0.3048, 0.0822), (-0.5394, 0.3048, 0.0822), (-0.55, 0.3048, 1.359e-08), (-0.55, -0.3048, 1.359e-08), (0.55, 0.3048, 0.0822), (0.5394, 0.3048, 0.0822), (0.55, -0.3048, 0.0822), (0.5394, -0.3048, 0.0822), (0.55, -0.3048, -1.359e-08), (0.55, 0.3048, -1.359e-08), (0.2967, -0.3048, -7.328e-09), (0.2967, 0.3048, -7.328e-09), (-0.2967, -0.3048, 7.328e-09), (-0.2967, 0.3048, 7.328e-09), (-0.5394, -0.3048, 0.4044), (-0.2967, -0.3048, 0.4044), (-0.5394, 0.3048, 0.4044), (-0.2967, 0.3048, 0.4044), (0.5394, 0.3048, 0.4044), (0.2967, 0.3048, 0.4044), (0.5394, -0.3048, 0.4044), (0.2967, -0.3048, 0.4044), (0.3626, 0.2032, 0.0822), (0.3626, 0.2032, 0.3258), (0.3626, -0.2032, 0.3258), (0.3626, -0.2032, 0.0822), (-0.3755, -0.2032, 0.0822), (-0.3755, -0.2032, 0.3258), (-0.3755, 0.2032, 0.3258), (-0.3755, 0.2032, 0.0822)], [], [(4, 5, 17, 16), (2, 0, 12, 14), (7, 4, 16, 19), (1, 11, 23, 13), (9, 8, 20, 21), (16, 22, 18, 19), (14, 12, 17, 15), (23, 22, 16, 17), (17, 12, 13, 23), (18, 22, 21, 20), (10, 9, 21, 22), (8, 6, 18, 20), (5, 3, 15, 17), (0, 1, 13, 12), (6, 7, 19, 18), (11, 10, 22, 23), (3, 2, 14, 15), (0, 2, 3, 5), (0, 5, 11, 1), (5, 4, 10, 11), (6, 10, 4, 7), (6, 8, 9, 10), (44, 46, 45, 43), (130, 132, 131, 129), (96, 98, 97, 95), (98, 100, 99, 97), (138, 141, 140, 139), (34, 35, 36), (54, 57, 56, 55), (104, 109, 108, 107), (39, 57, 40, 41), (42, 37, 38), (58, 79, 78, 59), (63, 65, 64, 62), (739, 738, 727, 728), (83, 85, 84, 82), (33, 35, 34, 32), (53, 54, 55), (155, 156, 143, 154), (56, 57, 39), (126, 111, 110, 125), (378, 380, 379, 377), (94, 96, 95, 93), (29, 31, 30, 28), (31, 33, 32, 30), (710, 701, 728, 727), (36, 38, 37, 34), (72, 73, 74), (71, 73, 72, 70), (37, 42, 41, 40), (91, 94, 93, 92), (27, 29, 28, 26), (48, 50, 49, 47), (167, 169, 183, 182), (136, 138, 137, 135), (86, 87, 88), (121, 124, 123, 122), (75, 89, 90), (25, 24, 128, 127), (61, 63, 62, 60), (151, 153, 152, 150), (132, 134, 133, 131), (117, 119, 118, 116), (115, 117, 116, 114), (101, 102, 103), (88, 89, 75, 86), (75, 90, 76, 77), (142, 141, 145, 144), (109, 104, 105), (128, 130, 129, 127), (147, 149, 148, 146), (149, 151, 150, 148), (134, 136, 135, 133), (100, 102, 101, 99), (120, 121, 122), (85, 87, 86, 84), (123, 124, 106), (153, 155, 154, 152), (25, 27, 26, 24), (46, 48, 47, 45), (81, 83, 82, 80), (50, 52, 51, 49), (119, 121, 120, 118), (137, 138, 139), (103, 105, 104, 101), (140, 141, 142), (74, 73, 77, 76), (106, 124, 107, 108), (111, 113, 112, 110), (79, 81, 80, 78), (65, 67, 66, 64), (67, 69, 68, 66), (126, 176, 252, 111), (77, 372, 435, 434), (143, 156, 157), (69, 71, 70, 68), (158, 159, 160), (429, 430, 421, 420), (516, 517, 508, 507), (877, 878, 834, 833), (167, 168, 169), (768, 722, 721, 760), (869, 820, 819, 861), (367, 350, 348, 403), (526, 461, 24, 26), (138, 136, 134), (130, 134, 132), (143, 145, 177), (464, 465, 34, 37), (154, 178, 152), (152, 178, 150), (148, 150, 146), (179, 180, 181), (267, 269, 278, 277), (380, 382, 381, 379), (850, 852, 851, 849), (751, 753, 752, 750), (846, 848, 847, 845), (828, 840, 839, 837), (559, 561, 560, 558), (663, 665, 664, 662), (567, 569, 568, 566), (837, 826, 827, 828), (860, 861, 853, 852), (859, 860, 852, 850), (858, 859, 850, 848), (857, 858, 848, 846), (271, 294, 280, 269), (855, 856, 844, 842), (854, 855, 842, 840), (830, 854, 840, 828), (491, 441, 440, 483), (212, 213, 204, 203), (360, 396, 388, 358), (866, 867, 859, 858), (306, 307, 299, 298), (864, 865, 857, 856), (583, 584, 575, 574), (862, 863, 855, 854), (586, 587, 578, 577), (52, 54, 53, 51), (275, 310, 302, 273), (875, 876, 868, 867), (874, 875, 867, 866), (873, 874, 866, 865), (872, 873, 865, 864), (592, 593, 584, 583), (870, 871, 863, 862), (834, 870, 862, 832), (458, 457, 459, 460), (166, 164, 163, 165), (318, 319, 310, 275), (884, 885, 876, 875), (883, 884, 875, 874), (512, 513, 504, 503), (881, 882, 873, 872), (790, 791, 782, 781), (879, 880, 871, 870), (882, 883, 874, 873), (420, 421, 412, 411), (332, 333, 324, 323), (893, 894, 885, 884), (892, 893, 884, 883), (891, 892, 883, 882), (890, 891, 882, 881), (889, 890, 881, 880), (521, 522, 513, 512), (887, 888, 879, 878), (525, 526, 517, 516), (527, 528, 519, 518), (433, 434, 425, 424), (901, 902, 893, 892), (621, 622, 613, 612), (620, 621, 612, 611), (338, 339, 330, 329), (897, 898, 889, 888), (896, 897, 888, 887), (243, 176, 244), (117, 113, 262, 343), (684, 630, 629, 676), (98, 94, 738, 810), (371, 67, 437, 436), (104, 107, 340, 339), (134, 130, 160, 251), (145, 141, 249, 248), (78, 82, 431, 430), (244, 176, 126, 146), (176, 243, 253, 252), (243, 234, 254, 253), (234, 225, 255, 254), (172, 261, 256, 174), (255, 225, 174, 256), (257, 258, 167, 182), (258, 259, 168, 167), (259, 260, 170, 168), (260, 261, 172, 170), (344, 345, 267, 277), (252, 253, 262), (335, 336, 327, 326), (164, 162, 161, 163), (451, 450, 443, 444), (825, 853, 817, 816), (267, 268, 269), (731, 730, 732, 733), (776, 723, 722, 768), (735, 734, 736, 737), (63, 61, 351, 364), (121, 119, 117), (113, 117, 115), (99, 101, 97), (95, 97, 93), (266, 293, 258, 257), (759, 760, 742, 758), (757, 759, 758, 756), (755, 757, 756, 754), (753, 755, 754, 752), (655, 657, 656, 654), (382, 384, 383, 381), (886, 887, 878, 877), (731, 747, 746, 745), (258, 293, 259), (767, 768, 760, 759), (766, 767, 759, 757), (765, 766, 757, 755), (764, 765, 755, 753), (763, 764, 753, 751), (762, 763, 751, 749), (670, 671, 659, 657), (675, 676, 668, 667), (326, 327, 318, 317), (458, 492, 484, 456), (774, 775, 767, 766), (773, 774, 766, 765), (397, 398, 390, 389), (399, 400, 392, 391), (770, 771, 763, 762), (396, 397, 389, 388), (398, 399, 391, 390), (733, 732, 734, 735), (596, 597, 588, 587), (221, 222, 213, 212), (781, 782, 774, 773), (315, 316, 308, 307), (779, 780, 772, 771), (405, 406, 398, 397), (777, 778, 770, 769), (783, 741, 776, 775), (741, 725, 723, 776), (692, 693, 648, 647), (792, 740, 741, 783), (515, 450, 451, 506), (323, 324, 315, 314), (415, 416, 407, 406), (788, 789, 780, 779), (787, 788, 779, 778), (786, 787, 778, 777), (785, 786, 777, 737), (366, 365, 353, 349), (801, 739, 740, 792), (237, 238, 229, 228), (523, 524, 515, 514), (798, 799, 790, 789), (797, 798, 789, 788), (796, 797, 788, 787), (331, 332, 323, 322), (794, 795, 786, 785), (162, 160, 159, 161), (810, 738, 739, 801), (809, 810, 801, 800), (898, 899, 890, 889), (807, 808, 799, 798), (806, 807, 798, 797), (805, 806, 797, 796), (804, 805, 796, 795), (902, 903, 894, 893), (335, 276, 336), (86, 75, 433, 432), (138, 134, 251, 250), (93, 97, 337, 336), (50, 46, 448, 533), (75, 77, 434, 433), (101, 104, 339, 338), (82, 86, 432, 431), (116, 120, 805, 804), (336, 276, 92, 93), (345, 346, 268, 267), (346, 347, 270, 268), (347, 348, 272, 270), (349, 317, 274, 350), (272, 348, 350, 274), (92, 276, 351, 61), (276, 335, 352, 351), (335, 326, 353, 352), (326, 317, 349, 353), (438, 439, 354, 369), (668, 628, 627, 651), (454, 453, 455, 456), (547, 546, 548, 549), (451, 444, 442, 499), (130, 128, 158, 160), (351, 352, 364), (243, 244, 235, 234), (699, 700, 691, 690), (317, 318, 275, 274), (742, 760, 720, 719), (369, 354, 370), (371, 71, 67), (71, 69, 67), (63, 67, 65), (73, 372, 77), (84, 86, 82), (80, 82, 78), (280, 282, 281, 279), (842, 844, 843, 841), (667, 668, 651, 666), (661, 663, 662, 660), (659, 661, 660, 658), (657, 659, 658, 656), (269, 280, 279, 278), (292, 293, 266, 291), (345, 387, 346), (202, 203, 191, 189), (674, 675, 667, 665), (673, 674, 665, 663), (644, 669, 655, 642), (171, 200, 185, 169), (844, 846, 845, 843), (669, 670, 657, 655), (856, 857, 846, 844), (861, 819, 818, 853), (683, 684, 676, 675), (682, 683, 675, 674), (681, 682, 674, 673), (680, 681, 673, 672), (679, 680, 672, 671), (678, 679, 671, 670), (677, 678, 670, 669), (646, 677, 669, 644), (171, 170, 172, 173), (502, 503, 495, 494), (690, 691, 683, 682), (689, 690, 682, 681), (688, 689, 681, 680), (876, 824, 869, 868), (686, 687, 679, 678), (871, 872, 864, 863), (648, 685, 677, 646), (646, 645, 647, 648), (265, 264, 255, 256), (325, 264, 265, 316), (878, 879, 870, 834), (698, 699, 690, 689), (697, 698, 689, 688), (696, 697, 688, 687), (695, 696, 687, 686), (509, 510, 501, 500), (693, 694, 685, 648), (264, 263, 254, 255), (709, 637, 638, 700), (708, 709, 700, 699), (705, 706, 697, 696), (706, 707, 698, 697), (330, 331, 322, 321), (422, 423, 414, 413), (703, 704, 695, 694), (702, 703, 694, 693), (449, 448, 446, 447), (718, 636, 637, 709), (717, 718, 709, 708), (711, 712, 703, 702), (343, 262, 263, 334), (714, 715, 706, 705), (625, 536, 538, 616), (712, 713, 704, 703), (432, 433, 424, 423), (429, 363, 430), (107, 124, 341, 340), (97, 101, 338, 337), (26, 30, 527, 526), (146, 150, 245, 244), (464, 40, 530, 529), (62, 66, 712, 711), (462, 50, 533, 532), (124, 121, 342, 341), (836, 129, 896, 895), (439, 440, 355, 354), (440, 441, 357, 355), (441, 442, 359, 357), (443, 411, 361, 444), (359, 442, 444, 361), (59, 363, 445, 44), (363, 429, 446, 445), (429, 420, 447, 446), (420, 411, 443, 447), (181, 180, 452, 467), (445, 446, 448), (365, 364, 352, 353), (234, 235, 226, 225), (507, 508, 460, 459), (553, 543, 544, 545), (46, 44, 445, 448), (216, 217, 208, 207), (360, 359, 361, 362), (113, 111, 252, 262), (462, 54, 50), (54, 52, 50), (46, 50, 48), (371, 372, 73, 71), (57, 463, 40), (37, 40, 464), (462, 463, 57, 54), (34, 465, 32), (32, 465, 30), (28, 30, 26), (466, 467, 452), (468, 439, 438), (571, 572, 555, 570), (665, 667, 666, 664), (476, 478, 477, 475), (374, 376, 375, 373), (563, 565, 564, 562), (561, 563, 562, 560), (195, 197, 196, 194), (478, 480, 479, 477), (466, 452, 453, 454), (574, 575, 561, 559), (488, 489, 480, 478), (578, 579, 569, 567), (389, 390, 378, 376), (576, 577, 565, 563), (294, 295, 282, 280), (580, 581, 572, 571), (547, 574, 559, 545), (356, 355, 357, 358), (589, 590, 581, 580), (588, 589, 580, 579), (868, 869, 861, 860), (775, 776, 768, 767), (585, 586, 577, 576), (584, 585, 576, 575), (308, 309, 301, 300), (549, 583, 574, 547), (590, 591, 582, 581), (598, 542, 590, 589), (597, 598, 589, 588), (224, 166, 216, 215), (595, 596, 587, 586), (594, 595, 586, 585), (593, 594, 585, 584), (506, 451, 499, 498), (551, 592, 583, 549), (832, 831, 833, 834), (542, 540, 539, 541), (607, 540, 542, 598), (606, 607, 598, 597), (605, 606, 597, 596), (885, 823, 824, 876), (603, 604, 595, 594), (324, 325, 316, 315), (601, 602, 593, 592), (600, 601, 592, 551), (340, 341, 332, 331), (616, 538, 540, 607), (615, 616, 607, 606), (614, 615, 606, 605), (334, 263, 264, 325), (612, 613, 604, 603), (611, 612, 603, 602), (610, 611, 602, 601), (609, 610, 601, 600), (450, 449, 447, 443), (435, 436, 427, 426), (903, 821, 822, 894), (437, 364, 365, 428), (622, 623, 614, 613), (247, 248, 239, 238), (248, 249, 240, 239), (619, 620, 611, 610), (803, 804, 795, 794), (525, 461, 526), (141, 138, 250, 249), (150, 178, 246, 245), (38, 35, 624, 623), (177, 145, 248, 247), (30, 465, 528, 527), (45, 49, 619, 618), (40, 463, 531, 530), (67, 63, 364, 437), (430, 363, 59, 78), (180, 199, 453, 452), (199, 208, 455, 453), (208, 217, 457, 455), (163, 507, 459, 165), (457, 217, 165, 459), (24, 461, 158, 128), (461, 525, 159, 158), (525, 516, 161, 159), (516, 507, 163, 161), (627, 628, 544, 543), (743, 112, 803, 802), (617, 618, 609, 608), (823, 822, 813, 814), (225, 226, 175, 174), (572, 573, 556, 555), (676, 629, 628, 668), (499, 442, 441, 491), (778, 779, 771, 770), (534, 27, 25), (35, 33, 31), (27, 31, 29), (36, 35, 38), (42, 38, 41), (39, 41, 56), (55, 56, 53), (51, 53, 49), (47, 49, 45), (45, 552, 43), (553, 554, 543), (555, 556, 557), (454, 470, 469, 466), (840, 842, 841, 839), (569, 571, 570, 568), (545, 559, 558, 553), (470, 472, 471, 469), (472, 474, 473, 471), (565, 567, 566, 564), (482, 483, 468, 481), (370, 354, 355, 356), (487, 488, 478, 476), (489, 490, 482, 480), (577, 578, 567, 565), (393, 394, 386, 384), (579, 580, 571, 569), (298, 299, 290, 288), (484, 485, 472, 470), (297, 298, 288, 286), (207, 208, 199, 198), (210, 211, 202, 201), (497, 498, 490, 489), (495, 496, 488, 487), (402, 403, 395, 394), (494, 495, 487, 486), (493, 494, 486, 485), (496, 497, 489, 488), (400, 401, 393, 392), (830, 829, 831, 832), (691, 639, 684, 683), (505, 506, 498, 497), (219, 220, 211, 210), (685, 686, 678, 677), (687, 688, 680, 679), (737, 777, 769, 735), (503, 504, 496, 495), (404, 405, 397, 396), (639, 632, 630, 684), (741, 740, 724, 725), (230, 231, 222, 221), (791, 792, 783, 782), (513, 514, 505, 504), (321, 322, 313, 312), (511, 512, 503, 502), (417, 418, 409, 408), (419, 366, 367, 410), (510, 511, 502, 501), (638, 637, 635, 631), (888, 889, 880, 879), (427, 428, 419, 418), (613, 614, 605, 604), (894, 822, 823, 885), (520, 521, 512, 511), (327, 328, 319, 318), (428, 365, 366, 419), (329, 330, 321, 320), (802, 803, 794, 793), (532, 533, 524, 523), (530, 531, 522, 521), (899, 900, 891, 890), (900, 901, 892, 891), (244, 245, 236, 235), (716, 717, 708, 707), (526, 527, 518, 517), (713, 714, 705, 704), (636, 79, 633, 634), (133, 137, 898, 897), (31, 27, 536, 625), (463, 462, 532, 531), (156, 835, 902, 901), (129, 133, 897, 896), (140, 144, 900, 899), (649, 72, 714, 713), (56, 41, 622, 621), (60, 650, 726, 91), (628, 629, 546, 544), (629, 630, 548, 546), (631, 599, 550, 632), (548, 630, 632, 550), (43, 552, 633, 58), (552, 617, 634, 633), (617, 608, 635, 634), (608, 599, 631, 635), (719, 720, 640, 652), (738, 94, 726, 727), (538, 536, 535, 537), (740, 739, 728, 724), (824, 823, 814, 815), (640, 641, 642), (395, 347, 346, 387), (403, 348, 347, 395), (271, 270, 272, 273), (633, 79, 58), (87, 85, 83), (79, 83, 81), (88, 87, 89), (90, 89, 76), (74, 76, 72), (70, 72, 649), (70, 649, 68), (68, 649, 66), (64, 66, 62), (62, 650, 60), (651, 627, 626), (198, 199, 180, 179), (386, 387, 368, 385), (384, 386, 385, 383), (848, 850, 849, 847), (282, 284, 283, 281), (189, 191, 190, 188), (376, 378, 377, 375), (474, 476, 475, 473), (356, 374, 373, 370), (257, 182, 906, 905), (394, 395, 387, 386), (575, 576, 563, 561), (392, 393, 384, 382), (391, 392, 382, 380), (390, 391, 380, 378), (201, 202, 189, 187), (206, 207, 198, 197), (358, 388, 374, 356), (581, 582, 573, 572), (401, 402, 394, 393), (587, 588, 579, 578), (498, 499, 491, 490), (865, 866, 858, 857), (735, 769, 761, 733), (302, 303, 295, 294), (867, 868, 860, 859), (863, 864, 856, 855), (358, 357, 359, 360), (460, 500, 492, 458), (409, 410, 402, 401), (220, 221, 212, 211), (407, 408, 400, 399), (780, 781, 773, 772), (500, 501, 493, 492), (223, 224, 215, 214), (362, 404, 396, 360), (549, 548, 550, 551), (784, 785, 737, 736), (880, 881, 872, 871), (418, 419, 410, 409), (514, 515, 506, 505), (602, 603, 594, 593), (789, 790, 781, 780), (416, 417, 408, 407), (413, 414, 405, 404), (412, 413, 404, 362), (143, 157, 144, 145), (800, 801, 792, 791), (704, 705, 696, 695), (426, 427, 418, 417), (707, 708, 699, 698), (642, 641, 643, 644), (425, 426, 417, 416), (518, 519, 510, 509), (522, 523, 514, 513), (637, 636, 634, 635), (623, 624, 615, 614), (529, 530, 521, 520), (528, 529, 520, 519), (339, 340, 331, 330), (533, 448, 449, 524), (249, 250, 241, 240), (342, 343, 334, 333), (245, 246, 237, 236), (925, 933, 932, 919), (144, 156, 901, 900), (83, 79, 636, 718), (372, 371, 436, 435), (35, 31, 625, 624), (123, 108, 807, 806), (66, 649, 713, 712), (108, 105, 808, 807), (76, 89, 716, 715), (720, 721, 641, 640), (721, 722, 643, 641), (722, 723, 645, 643), (724, 692, 647, 725), (645, 723, 725, 647), (110, 743, 811, 125), (650, 710, 727, 726), (831, 591, 541, 833), (701, 692, 724, 728), (836, 895, 535, 534), (729, 730, 731), (301, 260, 259, 293), (421, 422, 413, 412), (824, 815, 820, 869), (650, 62, 711, 710), (895, 896, 887, 886), (701, 702, 693, 692), (166, 165, 217, 216), (729, 731, 745, 744), (726, 94, 91), (102, 100, 98), (94, 98, 96), (103, 102, 105), (109, 105, 108), (106, 108, 123), (122, 123, 120), (118, 120, 116), (114, 116, 112), (112, 743, 110), (640, 642, 653, 652), (852, 853, 825, 851), (290, 292, 291, 289), (288, 290, 289, 287), (286, 288, 287, 285), (187, 189, 188, 186), (747, 749, 748, 746), (749, 751, 750, 748), (185, 187, 186, 184), (720, 760, 721), (300, 301, 293, 292), (299, 300, 292, 290), (456, 484, 470, 454), (296, 297, 286, 284), (205, 206, 197, 195), (672, 673, 663, 661), (486, 487, 476, 474), (200, 201, 187, 185), (269, 268, 270, 271), (832, 862, 854, 830), (307, 308, 300, 299), (772, 773, 765, 764), (305, 306, 298, 297), (304, 305, 297, 296), (769, 770, 762, 761), (214, 215, 206, 205), (273, 302, 294, 271), (644, 643, 645, 646), (316, 265, 309, 308), (311, 312, 304, 303), (314, 315, 307, 306), (303, 304, 296, 295), (312, 313, 305, 304), (408, 409, 401, 400), (310, 311, 303, 302), (501, 502, 494, 493), (273, 272, 274, 275), (639, 638, 631, 632), (367, 366, 349, 350), (508, 509, 500, 460), (228, 229, 220, 219), (414, 415, 406, 405), (322, 323, 314, 313), (320, 321, 312, 311), (319, 320, 311, 310), (227, 228, 219, 218), (608, 609, 600, 599), (239, 240, 231, 230), (333, 334, 325, 324), (242, 162, 164, 233), (424, 425, 416, 415), (799, 800, 791, 790), (517, 518, 509, 508), (328, 329, 320, 319), (236, 237, 228, 227), (822, 821, 812, 813), (618, 619, 610, 609), (434, 435, 426, 425), (246, 247, 238, 237), (337, 338, 329, 328), (411, 412, 362, 361), (531, 532, 523, 522), (250, 251, 242, 241), (341, 342, 333, 332), (552, 45, 618, 617), (263, 262, 253, 254), (87, 83, 718, 717), (89, 87, 717, 716), (151, 147, 821, 903), (53, 56, 621, 620), (137, 140, 899, 898), (120, 123, 806, 805), (72, 76, 715, 714), (743, 802, 812, 811), (802, 793, 813, 812), (793, 784, 814, 813), (734, 820, 815, 736), (814, 784, 736, 815), (816, 817, 729, 744), (817, 818, 730, 729), (818, 819, 732, 730), (819, 820, 734, 732), (557, 556, 826, 838), (536, 27, 534, 535), (125, 147, 146, 126), (793, 794, 785, 784), (599, 600, 551, 550), (368, 387, 345, 344), (483, 440, 439, 468), (545, 544, 546, 547), (456, 455, 457, 458), (542, 541, 591, 590), (811, 147, 125), (835, 155, 151), (155, 153, 151), (147, 151, 149), (155, 835, 156), (157, 156, 144), (142, 144, 140), (139, 140, 137), (135, 137, 133), (131, 133, 129), (129, 836, 127), (837, 838, 826), (197, 198, 179, 196), (480, 482, 481, 479), (193, 195, 194, 192), (191, 193, 192, 190), (828, 827, 829, 830), (284, 286, 285, 283), (642, 655, 654, 653), (169, 185, 184, 183), (817, 853, 818), (295, 296, 284, 282), (388, 389, 376, 374), (671, 672, 661, 659), (203, 204, 193, 191), (204, 205, 195, 193), (485, 486, 474, 472), (761, 762, 749, 747), (490, 491, 483, 482), (169, 168, 170, 171), (215, 216, 207, 206), (733, 761, 747, 731), (213, 214, 205, 204), (771, 772, 764, 763), (211, 212, 203, 202), (492, 493, 485, 484), (209, 210, 201, 200), (173, 209, 200, 171), (309, 261, 260, 301), (504, 505, 497, 496), (218, 219, 210, 209), (222, 223, 214, 213), (406, 407, 399, 398), (313, 314, 306, 305), (410, 367, 403, 402), (782, 783, 775, 774), (175, 218, 209, 173), (173, 172, 174, 175), (265, 256, 261, 309), (233, 164, 166, 224), (604, 605, 596, 595), (231, 232, 223, 222), (232, 233, 224, 223), (229, 230, 221, 220), (700, 638, 639, 691), (694, 695, 686, 685), (226, 227, 218, 175), (540, 538, 537, 539), (238, 239, 230, 229), (241, 242, 233, 232), (519, 520, 511, 510), (423, 424, 415, 414), (240, 241, 232, 231), (524, 449, 450, 515), (795, 796, 787, 786), (235, 236, 227, 226), (710, 711, 702, 701), (336, 337, 328, 327), (430, 431, 422, 421), (808, 809, 800, 799), (251, 160, 162, 242), (436, 437, 428, 427), (431, 432, 423, 422), (715, 716, 707, 706), (624, 625, 616, 615), (821, 147, 811, 812), (49, 53, 620, 619), (465, 464, 529, 528), (112, 116, 804, 803), (41, 38, 623, 622), (835, 151, 903, 902), (178, 177, 247, 246), (102, 98, 810, 809), (105, 102, 809, 808), (556, 573, 827, 826), (573, 582, 829, 827), (582, 591, 831, 829), (539, 877, 833, 541), (895, 886, 537, 535), (924, 925, 923, 922), (121, 117, 343, 342), (626, 627, 543, 554), (886, 877, 539, 537), (913, 915, 914, 912), (368, 344, 904), (816, 744, 910, 909), (906, 182, 183), (719, 652, 911, 910), (905, 277, 278), (905, 278, 279), (477, 479, 907), (908, 911, 626, 554), (557, 838, 909, 908), (289, 905, 287), (287, 905, 285), (289, 291, 905), (905, 291, 266), (905, 266, 257), (183, 184, 906), (906, 184, 186), (906, 186, 188), (279, 281, 905), (905, 281, 283), (905, 283, 285), (479, 481, 907), (907, 481, 468), (907, 468, 438), (188, 190, 906), (906, 190, 192), (906, 192, 194), (194, 196, 906), (906, 196, 179), (906, 179, 181), (381, 383, 904), (904, 383, 385), (904, 385, 368), (369, 370, 904), (904, 370, 373), (904, 373, 375), (467, 466, 907), (907, 466, 469), (907, 469, 471), (471, 473, 907), (907, 473, 475), (907, 475, 477), (375, 377, 904), (904, 377, 379), (904, 379, 381), (555, 557, 908), (344, 277, 905, 904), (438, 369, 904, 907), (910, 744, 745), (177, 178, 154, 143), (909, 838, 837), (909, 837, 839), (181, 467, 907, 906), (626, 911, 651), (849, 909, 847), (847, 909, 845), (849, 851, 909), (909, 851, 825), (909, 825, 816), (745, 746, 910), (910, 746, 748), (910, 748, 750), (566, 568, 908), (908, 568, 570), (908, 570, 555), (554, 553, 908), (908, 553, 558), (908, 558, 560), (560, 562, 908), (908, 562, 564), (908, 564, 566), (750, 752, 910), (910, 752, 754), (910, 754, 756), (911, 652, 653), (911, 653, 654), (839, 841, 909), (909, 841, 843), (909, 843, 845), (911, 660, 662), (756, 758, 910), (910, 758, 742), (910, 742, 719), (662, 664, 911), (911, 664, 666), (911, 666, 651), (654, 656, 911), (911, 656, 658), (911, 658, 660), (916, 917, 912, 914), (919, 921, 920, 918), (922, 923, 918, 920), (929, 931, 930, 928), (916, 927, 926, 917), (915, 913, 928, 930), (127, 836, 534, 25), (912, 917, 913), (913, 917, 926), (931, 927, 915, 930), (921, 919, 932, 934), (113, 115, 114, 112), (915, 927, 914), (914, 927, 916), (58, 59, 44, 43), (918, 923, 919), (919, 923, 925), (935, 924, 921, 934), (91, 92, 61, 60), (926, 929, 928, 913), (921, 924, 920), (920, 924, 922), (933, 935, 934, 932), (924, 935, 933, 925), (927, 931, 929, 926), (904, 905, 937, 936), (906, 907, 939, 938), (905, 906, 938, 937), (907, 904, 936, 939), (908, 909, 941, 940), (910, 911, 943, 942), (909, 910, 942, 941), (911, 908, 940, 943)])
me_component.polygons.foreach_set('material_index', [2, 2, 2, 2, 2, 2, 2, 2, 2, 2, 2, 2, 2, 2, 2, 2, 2, 0, 0, 2, 0, 0, 3, 3, 3, 3, 3, 3, 3, 3, 3, 3, 3, 3, 3, 3, 3, 3, 3, 3, 3, 3, 3, 3, 3, 3, 3, 3, 3, 3, 3, 3, 3, 3, 3, 3, 3, 3, 3, 3, 3, 3, 3, 3, 3, 3, 3, 3, 3, 3, 3, 3, 3, 3, 3, 3, 3, 3, 3, 3, 3, 3, 3, 3, 3, 3, 3, 3, 3, 3, 3, 3, 3, 3, 3, 3, 3, 3, 3, 3, 3, 3, 3, 3, 3, 3, 3, 3, 3, 3, 3, 3, 3, 3, 3, 3, 3, 3, 3, 3, 3, 3, 3, 3, 3, 3, 3, 3, 3, 3, 3, 3, 3, 3, 3, 3, 3, 3, 3, 3, 3, 3, 3, 3, 3, 3, 3, 3, 3, 3, 3, 3, 3, 3, 3, 3, 3, 3, 3, 3, 3, 3, 3, 3, 3, 3, 3, 3, 3, 3, 3, 3, 3, 3, 3, 3, 3, 3, 3, 3, 3, 3, 3, 3, 3, 3, 3, 3, 3, 3, 3, 3, 3, 3, 3, 3, 3, 3, 3, 3, 3, 3, 3, 3, 3, 3, 3, 3, 1, 1, 1, 3, 3, 3, 3, 3, 3, 3, 3, 3, 3, 3, 3, 3, 3, 3, 3, 3, 3, 3, 3, 3, 3, 3, 3, 3, 3, 3, 3, 3, 3, 3, 3, 3, 3, 3, 3, 3, 3, 3, 3, 3, 3, 3, 3, 3, 3, 3, 3, 3, 3, 3, 3, 3, 3, 3, 3, 3, 3, 3, 3, 3, 3, 3, 3, 3, 3, 3, 3, 3, 3, 3, 3, 3, 3, 3, 3, 3, 3, 3, 3, 3, 3, 3, 3, 3, 3, 3, 3, 3, 3, 3, 3, 3, 3, 3, 3, 3, 1, 3, 3, 1, 3, 3, 3, 3, 3, 3, 3, 3, 3, 3, 3, 3, 3, 3, 3, 3, 3, 3, 3, 3, 3, 3, 3, 3, 3, 3, 3, 3, 3, 3, 3, 3, 3, 3, 3, 3, 3, 3, 3, 3, 3, 3, 3, 3, 3, 3, 3, 3, 3, 3, 3, 3, 3, 3, 3, 3, 3, 3, 3, 3, 3, 3, 3, 3, 3, 3, 3, 3, 3, 3, 3, 3, 3, 3, 3, 3, 3, 3, 3, 3, 3, 3, 3, 3, 3, 3, 3, 3, 3, 3, 3, 3, 3, 1, 3, 3, 3, 3, 3, 3, 3, 3, 3, 3, 3, 3, 3, 3, 3, 3, 3, 3, 3, 3, 3, 3, 3, 3, 3, 3, 3, 3, 3, 3, 3, 3, 3, 3, 3, 3, 3, 3, 3, 3, 3, 3, 3, 3, 3, 3, 3, 3, 3, 3, 3, 3, 3, 3, 3, 3, 3, 3, 3, 3, 3, 3, 3, 3, 3, 3, 3, 3, 3, 3, 3, 3, 3, 3, 3, 3, 3, 3, 3, 3, 3, 3, 3, 3, 3, 3, 3, 3, 3, 3, 3, 3, 3, 3, 3, 3, 3, 3, 3, 3, 3, 3, 3, 3, 3, 3, 3, 3, 3, 3, 3, 3, 3, 3, 3, 3, 3, 3, 3, 3, 3, 3, 3, 3, 3, 3, 3, 3, 3, 3, 3, 3, 3, 3, 3, 3, 3, 3, 3, 3, 3, 3, 3, 3, 3, 3, 3, 3, 3, 3, 3, 3, 3, 3, 3, 3, 3, 3, 3, 3, 3, 3, 3, 3, 3, 3, 3, 3, 3, 3, 3, 3, 3, 3, 3, 3, 3, 3, 3, 3, 3, 3, 3, 3, 3, 3, 3, 3, 3, 3, 3, 3, 3, 3, 3, 3, 3, 3, 3, 3, 3, 3, 3, 3, 3, 3, 3, 3, 3, 3, 3, 3, 3, 3, 3, 3, 3, 3, 3, 3, 3, 3, 3, 3, 3, 3, 3, 3, 3, 3, 3, 3, 3, 3, 3, 3, 3, 3, 3, 3, 3, 3, 3, 3, 3, 3, 3, 3, 3, 3, 3, 3, 3, 3, 3, 3, 3, 3, 3, 3, 3, 3, 3, 3, 3, 3, 3, 3, 3, 3, 3, 3, 3, 3, 3, 3, 3, 3, 3, 2, 3, 3, 3, 3, 3, 3, 3, 3, 3, 3, 3, 3, 3, 3, 3, 3, 3, 3, 3, 3, 3, 3, 3, 3, 3, 3, 3, 3, 3, 3, 3, 3, 3, 3, 3, 3, 3, 3, 3, 3, 3, 3, 3, 3, 3, 3, 3, 3, 3, 3, 3, 3, 3, 3, 3, 3, 3, 3, 3, 3, 3, 3, 3, 3, 3, 3, 3, 3, 3, 3, 3, 3, 3, 3, 3, 3, 3, 3, 3, 3, 3, 3, 3, 3, 3, 3, 3, 3, 3, 3, 3, 3, 3, 3, 3, 3, 3, 3, 3, 3, 3, 3, 3, 3, 3, 3, 3, 3, 3, 3, 3, 3, 3, 3, 3, 3, 3, 3, 3, 3, 3, 3, 3, 3, 3, 3, 3, 3, 3, 3, 3, 3, 3, 3, 3, 3, 3, 3, 3, 3, 3, 3, 3, 3, 3, 3, 3, 3, 3, 3, 3, 3, 3, 3, 3, 3, 3, 3, 3, 3, 3, 3, 3, 3, 3, 3, 3, 3, 3, 3, 3, 3, 3, 3, 3, 3, 3, 3, 3, 3, 3, 3, 3, 3, 3, 3, 3, 3, 3, 3, 3, 3, 3, 3, 3, 3, 3, 3, 3, 3, 3, 3, 3, 3, 3, 3, 3, 3, 3, 3, 3, 3, 3, 3, 3, 3, 3, 3, 1, 3, 3, 3, 1, 3, 3, 3, 3, 3, 3, 3, 3, 3, 3, 3, 3, 3, 3, 3, 3, 3, 3, 3, 3, 3, 3, 3, 3, 3, 3, 3, 3, 3, 3, 3, 3, 3, 3, 3, 3, 3, 3, 3, 3, 3, 3, 3, 3, 3, 3, 3, 3, 3, 3, 3, 3, 3, 3, 3, 3, 3, 3, 3, 3, 3, 3, 3, 3, 3, 3, 3, 3, 3, 3, 3, 3, 3, 3, 3, 3, 3, 3, 3, 3, 3, 3, 3, 3, 3, 3, 3, 3, 1, 1, 1, 1, 1, 2, 3, 1, 1, 2, 2, 3, 1, 1, 3, 1, 1, 2, 3, 2, 1, 1, 1, 2, 2, 2, 2, 2, 2, 2, 2, 2, 2])
me_component.materials.append(mat_material_002)
me_component.materials.append(mat_metal_001)
me_component.materials.append(mat_black_plastic_001)
me_component.materials.append(mat_enamelled_copper_001)
me_component.use_remesh_fix_poles = True
me_component.use_remesh_preserve_attributes = False
me_component.use_mirror_vertex_groups = False
me_component.update()

# ---- objects
ob_component = bpy.data.objects.new('Component', me_component)

# ---- transforms, parenting, visibility, modifiers, constraints
ob_component.location = (0.0, 0.0, 0.0)
ob_component.lineart.crease_threshold = 0.0

# ---- collection membership
col_collection.objects.link(ob_component)

# ---- scene / render settings (as saved in the file)
scene.frame_start = 1; scene.frame_end = 250; scene.frame_set(1)
scene.render.engine = 'CYCLES'
scene.cycles.use_denoising = False
scene.cycles.samples = 128
scene.cycles.sampling_pattern = 'TABULATED_SOBOL'
scene.cycles.use_adaptive_sampling = False
scene.cycles.use_light_tree = False
scene.view_settings.view_transform = 'Filmic'
bpy.context.view_layer.update()

# ---- added for rendering (the .blend has no active camera and no usable light): camera, sun
cam_auto = bpy.data.cameras.new('AutoCamera')
cam_auto.lens = 50.0
cam_auto.sensor_width = 36.0
cam_auto.clip_end = 1000.0
ob_auto_camera = bpy.data.objects.new('AutoCamera', cam_auto)
scene.collection.objects.link(ob_auto_camera)
ob_auto_camera.location = (1.24309, -1.49171, 1.23087)
ob_auto_camera.rotation_euler = (1.09748, -7.21219e-08, 0.694738)
scene.camera = ob_auto_camera
light_auto_sun = bpy.data.lights.new('AutoSun', 'SUN')
light_auto_sun.energy = 3.0
light_auto_sun.angle = 0.0523599
ob_auto_sun = bpy.data.objects.new('AutoSun', light_auto_sun)
scene.collection.objects.link(ob_auto_sun)
ob_auto_sun.rotation_euler = (0.872665, 0.174533, 0.523599)
bpy.context.view_layer.update()
